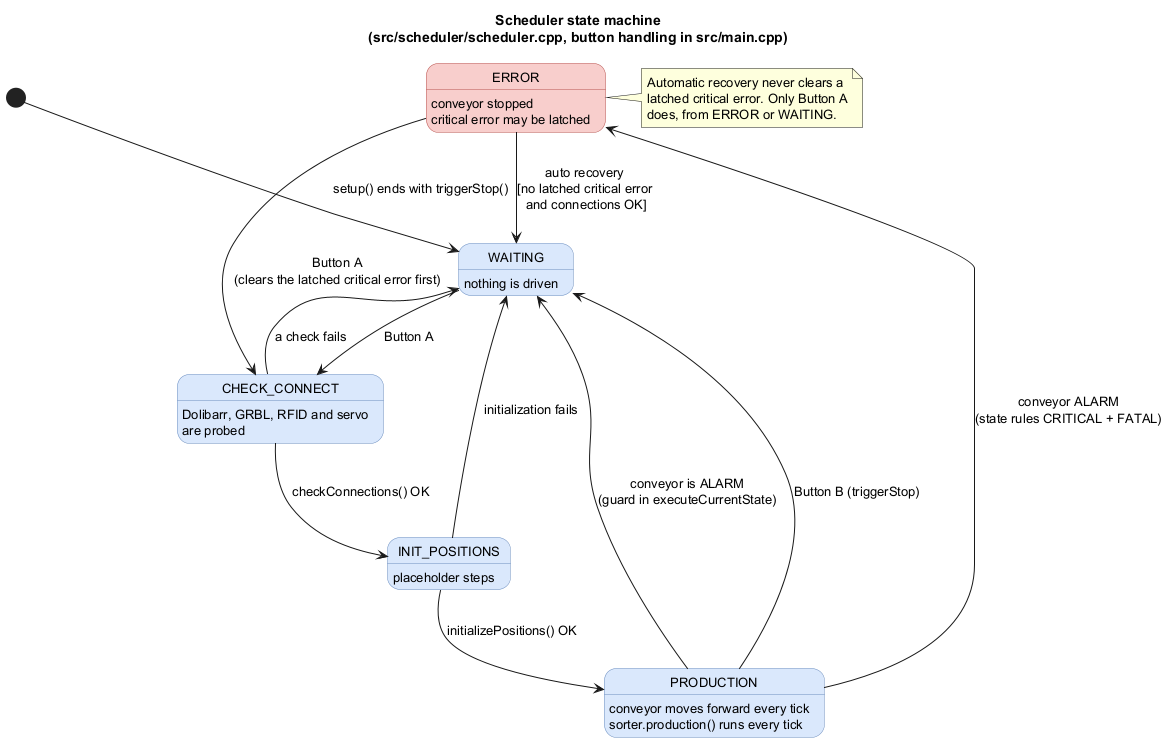

The diagram above was rendered by PlantUML. Its source (embedded in the PNG):
@startuml 03_state_scheduler
title Scheduler state machine\n(src/scheduler/scheduler.cpp, button handling in src/main.cpp)
skinparam defaultFontSize 13
skinparam state {
  BackgroundColor #DAE8FC
  BorderColor #6C8EBF
  BackgroundColor<<error>> #F8CECC
  BorderColor<<error>> #B85450
}

[*] --> WAITING : setup() ends with triggerStop()

state WAITING : nothing is driven
state CHECK_CONNECT : Dolibarr, GRBL, RFID and servo\nare probed
state INIT_POSITIONS : placeholder steps
state PRODUCTION : conveyor moves forward every tick\nsorter.production() runs every tick
state ERROR <<error>> : conveyor stopped\ncritical error may be latched

WAITING --> CHECK_CONNECT : Button A
CHECK_CONNECT --> INIT_POSITIONS : checkConnections() OK
CHECK_CONNECT --> WAITING : a check fails
INIT_POSITIONS --> PRODUCTION : initializePositions() OK
INIT_POSITIONS --> WAITING : initialization fails
PRODUCTION --> WAITING : Button B (triggerStop)
PRODUCTION --> WAITING : conveyor is ALARM\n(guard in executeCurrentState)
PRODUCTION --> ERROR : conveyor ALARM\n(state rules CRITICAL + FATAL)
ERROR --> WAITING : auto recovery\n[no latched critical error\n and connections OK]
ERROR --> CHECK_CONNECT : Button A\n(clears the latched critical error first)

note right of ERROR
  Automatic recovery never clears a
  latched critical error. Only Button A
  does, from ERROR or WAITING.
end note
@enduml